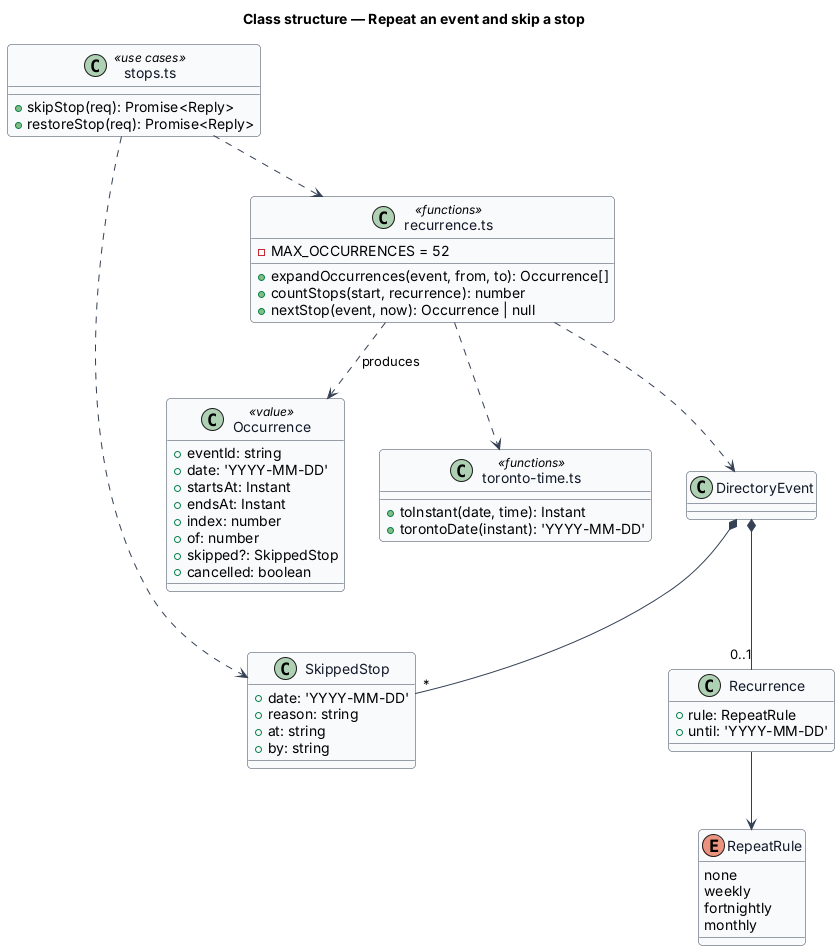

The diagram above was rendered by PlantUML. Its source (embedded in the PNG):
@startuml
skinparam backgroundColor #FFFFFF
skinparam shadowing false
skinparam roundcorner 8
skinparam defaultFontName Arial
skinparam ArrowColor #344054
skinparam class {
  BorderColor #344054
  FontColor #101828
  BackgroundColor #F9FAFB
}
title Class structure — Repeat an event and skip a stop

enum RepeatRule {
  none
  weekly
  fortnightly
  monthly
}
class Recurrence {
  +rule: RepeatRule
  +until: 'YYYY-MM-DD'
}
class SkippedStop {
  +date: 'YYYY-MM-DD'
  +reason: string
  +at: string
  +by: string
}
class Occurrence <<value>> {
  +eventId: string
  +date: 'YYYY-MM-DD'
  +startsAt: Instant
  +endsAt: Instant
  +index: number
  +of: number
  +skipped?: SkippedStop
  +cancelled: boolean
}
class "recurrence.ts" as Rec <<functions>> {
  +expandOccurrences(event, from, to): Occurrence[]
  +countStops(start, recurrence): number
  +nextStop(event, now): Occurrence | null
  -MAX_OCCURRENCES = 52
}
class "toronto-time.ts" as TZ <<functions>> {
  +toInstant(date, time): Instant
  +torontoDate(instant): 'YYYY-MM-DD'
}
class "stops.ts" as Stops <<use cases>> {
  +skipStop(req): Promise<Reply>
  +restoreStop(req): Promise<Reply>
}
class DirectoryEvent
DirectoryEvent *-- "0..1" Recurrence
DirectoryEvent *-- "*" SkippedStop
Recurrence --> RepeatRule
Rec ..> DirectoryEvent
Rec ..> Occurrence : produces
Rec ..> TZ
Stops ..> Rec
Stops ..> SkippedStop
@enduml